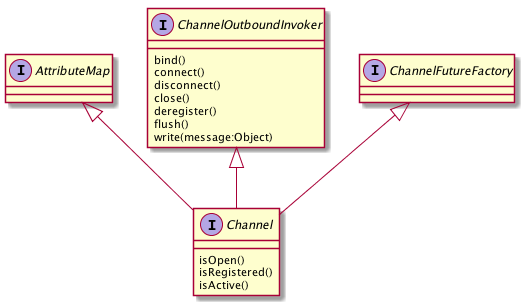

The diagram above was rendered by PlantUML. Its source (embedded in the PNG):
@startuml
interface AttributeMap{
}
interface ChannelOutboundInvoker{
    bind()
    connect()
    disconnect()
    close()
    deregister()
    flush()
    write(message:Object)
}
interface ChannelFutureFactory{
}
interface Channel{
    isOpen()
    isRegistered()
    isActive()

}

AttributeMap <|-- Channel
ChannelOutboundInvoker <|-- Channel
ChannelFutureFactory <|-- Channel

@enduml